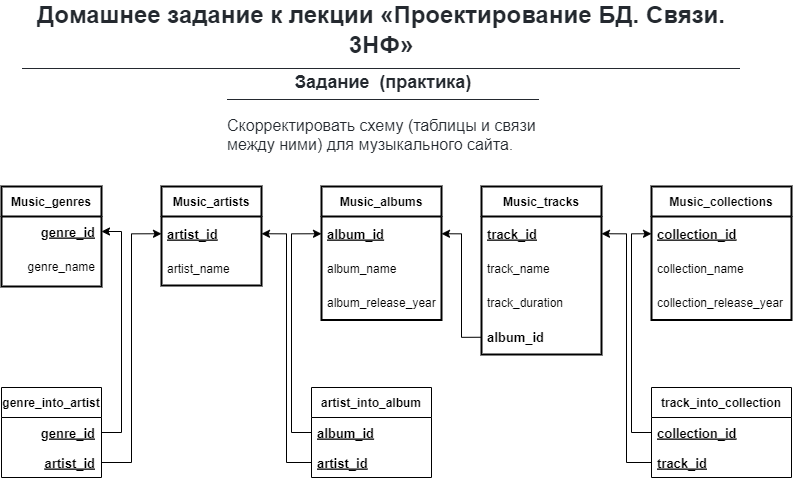

The diagram above was exported from draw.io. Its source (the exported page's mxGraphModel, read from the mxfile embedded in the PNG):
<mxGraphModel dx="1074" dy="587" grid="1" gridSize="10" guides="1" tooltips="1" connect="1" arrows="1" fold="1" page="1" pageScale="1" pageWidth="827" pageHeight="1169" math="0" shadow="0">
  <root>
    <mxCell id="0" />
    <mxCell id="1" parent="0" />
    <mxCell id="HiQYFYwtiAhOackqk1eC-22" value="&lt;h1 dir=&quot;auto&quot; style=&quot;box-sizing: border-box ; margin-right: 0px ; margin-bottom: 16px ; margin-left: 0px ; line-height: 1.25 ; padding-bottom: 0.3em ; border-bottom: 1px solid ; color: rgb(36 , 41 , 47) ; font-family: , &amp;#34;blinkmacsystemfont&amp;#34; , &amp;#34;segoe ui&amp;#34; , &amp;#34;helvetica&amp;#34; , &amp;#34;arial&amp;#34; , sans-serif , &amp;#34;apple color emoji&amp;#34; , &amp;#34;segoe ui emoji&amp;#34; ; background-color: rgb(255 , 255 , 255) ; margin-top: 0px&quot;&gt;Домашнее задание к лекции «Проектирование БД. Связи. 3НФ»&lt;/h1&gt;" style="text;html=1;strokeColor=none;fillColor=none;align=center;verticalAlign=middle;whiteSpace=wrap;rounded=0;dashed=1;dashPattern=1 1;labelBackgroundColor=none;labelBorderColor=none;fontColor=none;" parent="1" vertex="1">
      <mxGeometry x="40" y="40" width="720" height="30" as="geometry" />
    </mxCell>
    <mxCell id="HiQYFYwtiAhOackqk1eC-24" value="&lt;h2 dir=&quot;auto&quot; style=&quot;text-align: center ; box-sizing: border-box ; margin-top: 24px ; margin-bottom: 16px ; line-height: 1.25 ; padding-bottom: 0.3em ; border-bottom: 1px solid ; color: rgb(36 , 41 , 47) ; background-color: rgb(255 , 255 , 255)&quot;&gt;Задание&amp;nbsp; (практика)&lt;/h2&gt;&lt;p&gt;&lt;span style=&quot;color: rgb(36 , 41 , 47) ; font-family: , &amp;#34;blinkmacsystemfont&amp;#34; , &amp;#34;segoe ui&amp;#34; , &amp;#34;helvetica&amp;#34; , &amp;#34;arial&amp;#34; , sans-serif , &amp;#34;apple color emoji&amp;#34; , &amp;#34;segoe ui emoji&amp;#34; ; font-size: 16px ; background-color: rgb(255 , 255 , 255)&quot;&gt;Скорректировать схему (таблицы и связи между ними) для музыкального сайта.&lt;/span&gt;&lt;br&gt;&lt;/p&gt;" style="text;html=1;strokeColor=none;fillColor=none;spacing=5;spacingTop=-20;whiteSpace=wrap;overflow=hidden;rounded=0;dashed=1;dashPattern=1 1;labelBackgroundColor=none;labelBorderColor=none;fontColor=none;" parent="1" vertex="1">
      <mxGeometry x="241" y="70" width="320" height="120" as="geometry" />
    </mxCell>
    <mxCell id="HiQYFYwtiAhOackqk1eC-1" value="Music_artists" style="swimlane;fontStyle=1;childLayout=stackLayout;horizontal=1;startSize=30;horizontalStack=0;resizeParent=1;resizeParentMax=0;resizeLast=0;collapsible=1;marginBottom=0;strokeWidth=2;" parent="1" vertex="1">
      <mxGeometry x="180" y="199" width="100" height="99" as="geometry" />
    </mxCell>
    <mxCell id="HiQYFYwtiAhOackqk1eC-2" value="artist_id" style="text;strokeColor=none;fillColor=none;align=left;verticalAlign=middle;spacingLeft=4;spacingRight=4;overflow=hidden;points=[[0,0.5],[1,0.5]];portConstraint=eastwest;rotatable=0;fontStyle=5;fontSize=13;" parent="HiQYFYwtiAhOackqk1eC-1" vertex="1">
      <mxGeometry y="30" width="100" height="34.5" as="geometry" />
    </mxCell>
    <mxCell id="HiQYFYwtiAhOackqk1eC-3" value="artist_name" style="text;strokeColor=none;fillColor=none;align=left;verticalAlign=middle;spacingLeft=4;spacingRight=4;overflow=hidden;points=[[0,0.5],[1,0.5]];portConstraint=eastwest;rotatable=0;" parent="HiQYFYwtiAhOackqk1eC-1" vertex="1">
      <mxGeometry y="64.5" width="100" height="34.5" as="geometry" />
    </mxCell>
    <mxCell id="HiQYFYwtiAhOackqk1eC-5" value="Music_albums" style="swimlane;fontStyle=1;childLayout=stackLayout;horizontal=1;startSize=30;horizontalStack=0;resizeParent=1;resizeParentMax=0;resizeLast=0;collapsible=1;marginBottom=0;strokeWidth=2;" parent="1" vertex="1">
      <mxGeometry x="340" y="199" width="120" height="133.5" as="geometry" />
    </mxCell>
    <mxCell id="HiQYFYwtiAhOackqk1eC-6" value="album_id" style="text;strokeColor=none;fillColor=none;align=left;verticalAlign=middle;spacingLeft=4;spacingRight=4;overflow=hidden;points=[[0,0.5],[1,0.5]];portConstraint=eastwest;rotatable=0;fontStyle=5;fontSize=13;" parent="HiQYFYwtiAhOackqk1eC-5" vertex="1">
      <mxGeometry y="30" width="120" height="34.5" as="geometry" />
    </mxCell>
    <mxCell id="HiQYFYwtiAhOackqk1eC-8" value="album_name" style="text;strokeColor=none;fillColor=none;align=left;verticalAlign=middle;spacingLeft=4;spacingRight=4;overflow=hidden;points=[[0,0.5],[1,0.5]];portConstraint=eastwest;rotatable=0;" parent="HiQYFYwtiAhOackqk1eC-5" vertex="1">
      <mxGeometry y="64.5" width="120" height="34.5" as="geometry" />
    </mxCell>
    <mxCell id="HiQYFYwtiAhOackqk1eC-25" value="album_release_year" style="text;strokeColor=none;fillColor=none;align=left;verticalAlign=middle;spacingLeft=4;spacingRight=4;overflow=hidden;points=[[0,0.5],[1,0.5]];portConstraint=eastwest;rotatable=0;" parent="HiQYFYwtiAhOackqk1eC-5" vertex="1">
      <mxGeometry y="99" width="120" height="34.5" as="geometry" />
    </mxCell>
    <mxCell id="HiQYFYwtiAhOackqk1eC-10" value="Music_tracks" style="swimlane;fontStyle=1;childLayout=stackLayout;horizontal=1;startSize=30;horizontalStack=0;resizeParent=1;resizeParentMax=0;resizeLast=0;collapsible=1;marginBottom=0;strokeWidth=2;" parent="1" vertex="1">
      <mxGeometry x="500" y="199.00000000000006" width="120" height="168" as="geometry" />
    </mxCell>
    <mxCell id="HiQYFYwtiAhOackqk1eC-11" value="track_id" style="text;strokeColor=none;fillColor=none;align=left;verticalAlign=middle;spacingLeft=4;spacingRight=4;overflow=hidden;points=[[0,0.5],[1,0.5]];portConstraint=eastwest;rotatable=0;fontStyle=5;fontSize=13;" parent="HiQYFYwtiAhOackqk1eC-10" vertex="1">
      <mxGeometry y="30" width="120" height="34.5" as="geometry" />
    </mxCell>
    <mxCell id="HiQYFYwtiAhOackqk1eC-12" value="track_name" style="text;strokeColor=none;fillColor=none;align=left;verticalAlign=middle;spacingLeft=4;spacingRight=4;overflow=hidden;points=[[0,0.5],[1,0.5]];portConstraint=eastwest;rotatable=0;" parent="HiQYFYwtiAhOackqk1eC-10" vertex="1">
      <mxGeometry y="64.5" width="120" height="34.5" as="geometry" />
    </mxCell>
    <mxCell id="HiQYFYwtiAhOackqk1eC-13" value="track_duration" style="text;strokeColor=none;fillColor=none;align=left;verticalAlign=middle;spacingLeft=4;spacingRight=4;overflow=hidden;points=[[0,0.5],[1,0.5]];portConstraint=eastwest;rotatable=0;" parent="HiQYFYwtiAhOackqk1eC-10" vertex="1">
      <mxGeometry y="99" width="120" height="34.5" as="geometry" />
    </mxCell>
    <mxCell id="HiQYFYwtiAhOackqk1eC-14" value="album_id" style="text;strokeColor=none;fillColor=none;align=left;verticalAlign=middle;spacingLeft=4;spacingRight=4;overflow=hidden;points=[[0,0.5],[1,0.5]];portConstraint=eastwest;rotatable=0;fontColor=#000000;labelBackgroundColor=#FFFFFF;fontStyle=1;fontSize=13;" parent="HiQYFYwtiAhOackqk1eC-10" vertex="1">
      <mxGeometry y="133.5" width="120" height="34.5" as="geometry" />
    </mxCell>
    <mxCell id="HiQYFYwtiAhOackqk1eC-26" value="Music_genres" style="swimlane;fontStyle=1;childLayout=stackLayout;horizontal=1;startSize=30;horizontalStack=0;resizeParent=1;resizeParentMax=0;resizeLast=0;collapsible=1;marginBottom=0;labelBackgroundColor=none;labelBorderColor=none;fontColor=none;strokeColor=#000000;strokeWidth=2;fillColor=none;" parent="1" vertex="1">
      <mxGeometry x="20" y="199" width="100" height="100" as="geometry">
        <mxRectangle x="40" y="200" width="110" height="30" as="alternateBounds" />
      </mxGeometry>
    </mxCell>
    <mxCell id="HiQYFYwtiAhOackqk1eC-27" value="genre_id" style="text;strokeColor=none;fillColor=none;align=right;verticalAlign=middle;spacingLeft=4;spacingRight=4;overflow=hidden;points=[[0,0.5],[1,0.5]];portConstraint=eastwest;rotatable=0;dashed=1;dashPattern=1 1;labelBackgroundColor=none;labelBorderColor=none;fontColor=none;fontStyle=5;fontSize=13;" parent="HiQYFYwtiAhOackqk1eC-26" vertex="1">
      <mxGeometry y="30" width="100" height="30" as="geometry" />
    </mxCell>
    <mxCell id="HiQYFYwtiAhOackqk1eC-28" value="genre_name" style="text;strokeColor=none;fillColor=none;align=right;verticalAlign=middle;spacingLeft=4;spacingRight=4;overflow=hidden;points=[[0,0.5],[1,0.5]];portConstraint=eastwest;rotatable=0;dashed=1;dashPattern=1 1;labelBackgroundColor=none;labelBorderColor=none;fontColor=none;" parent="HiQYFYwtiAhOackqk1eC-26" vertex="1">
      <mxGeometry y="60" width="100" height="40" as="geometry" />
    </mxCell>
    <mxCell id="Tla34l0RpUjpz6WEgJkw-1" value="genre_into_artist" style="swimlane;fontStyle=1;childLayout=stackLayout;horizontal=1;startSize=30;horizontalStack=0;resizeParent=1;resizeParentMax=0;resizeLast=0;collapsible=1;marginBottom=0;spacing=2;strokeWidth=1;" vertex="1" parent="1">
      <mxGeometry x="20" y="400" width="100" height="90" as="geometry" />
    </mxCell>
    <mxCell id="Tla34l0RpUjpz6WEgJkw-2" value="genre_id" style="text;strokeColor=none;fillColor=none;align=right;verticalAlign=middle;spacingLeft=4;spacingRight=4;overflow=hidden;points=[[0,0.5],[1,0.5]];portConstraint=eastwest;rotatable=0;fontSize=13;fontStyle=5;labelBackgroundColor=#FFFFFF;fontColor=#000000;" vertex="1" parent="Tla34l0RpUjpz6WEgJkw-1">
      <mxGeometry y="30" width="100" height="30" as="geometry" />
    </mxCell>
    <mxCell id="Tla34l0RpUjpz6WEgJkw-3" value="artist_id" style="text;strokeColor=none;fillColor=none;align=right;verticalAlign=middle;spacingLeft=4;spacingRight=4;overflow=hidden;points=[[0,0.5],[1,0.5]];portConstraint=eastwest;rotatable=0;fontSize=13;fontStyle=5;fontColor=#000000;labelBackgroundColor=#FFFFFF;" vertex="1" parent="Tla34l0RpUjpz6WEgJkw-1">
      <mxGeometry y="60" width="100" height="30" as="geometry" />
    </mxCell>
    <mxCell id="Tla34l0RpUjpz6WEgJkw-53" style="edgeStyle=orthogonalEdgeStyle;rounded=0;orthogonalLoop=1;jettySize=auto;html=1;exitX=1;exitY=0.5;exitDx=0;exitDy=0;entryX=1;entryY=0.5;entryDx=0;entryDy=0;fontSize=13;fontColor=#000000;" edge="1" parent="1" source="Tla34l0RpUjpz6WEgJkw-2" target="HiQYFYwtiAhOackqk1eC-27">
      <mxGeometry relative="1" as="geometry" />
    </mxCell>
    <mxCell id="Tla34l0RpUjpz6WEgJkw-58" value="artist_into_album" style="swimlane;fontStyle=1;childLayout=stackLayout;horizontal=1;startSize=30;horizontalStack=0;resizeParent=1;resizeParentMax=0;resizeLast=0;collapsible=1;marginBottom=0;spacing=2;strokeWidth=1;" vertex="1" parent="1">
      <mxGeometry x="330" y="400" width="120" height="90" as="geometry" />
    </mxCell>
    <mxCell id="Tla34l0RpUjpz6WEgJkw-59" value="album_id" style="text;strokeColor=none;fillColor=none;align=left;verticalAlign=middle;spacingLeft=4;spacingRight=4;overflow=hidden;points=[[0,0.5],[1,0.5]];portConstraint=eastwest;rotatable=0;fontSize=13;fontStyle=5;labelBackgroundColor=#FFFFFF;fontColor=#000000;" vertex="1" parent="Tla34l0RpUjpz6WEgJkw-58">
      <mxGeometry y="30" width="120" height="30" as="geometry" />
    </mxCell>
    <mxCell id="Tla34l0RpUjpz6WEgJkw-60" value="artist_id" style="text;strokeColor=none;fillColor=none;align=left;verticalAlign=middle;spacingLeft=4;spacingRight=4;overflow=hidden;points=[[0,0.5],[1,0.5]];portConstraint=eastwest;rotatable=0;fontSize=13;fontStyle=5;fontColor=#000000;labelBackgroundColor=#FFFFFF;" vertex="1" parent="Tla34l0RpUjpz6WEgJkw-58">
      <mxGeometry y="60" width="120" height="30" as="geometry" />
    </mxCell>
    <mxCell id="Tla34l0RpUjpz6WEgJkw-77" value="track_into_collection" style="swimlane;fontStyle=1;childLayout=stackLayout;horizontal=1;startSize=30;horizontalStack=0;resizeParent=1;resizeParentMax=0;resizeLast=0;collapsible=1;marginBottom=0;spacing=2;strokeWidth=1;" vertex="1" parent="1">
      <mxGeometry x="670" y="400" width="140" height="90" as="geometry" />
    </mxCell>
    <mxCell id="Tla34l0RpUjpz6WEgJkw-78" value="collection_id" style="text;strokeColor=none;fillColor=none;align=left;verticalAlign=middle;spacingLeft=4;spacingRight=4;overflow=hidden;points=[[0,0.5],[1,0.5]];portConstraint=eastwest;rotatable=0;fontSize=13;fontStyle=5;labelBackgroundColor=#FFFFFF;fontColor=#000000;" vertex="1" parent="Tla34l0RpUjpz6WEgJkw-77">
      <mxGeometry y="30" width="140" height="30" as="geometry" />
    </mxCell>
    <mxCell id="Tla34l0RpUjpz6WEgJkw-79" value="track_id" style="text;strokeColor=none;fillColor=none;align=left;verticalAlign=middle;spacingLeft=4;spacingRight=4;overflow=hidden;points=[[0,0.5],[1,0.5]];portConstraint=eastwest;rotatable=0;fontSize=13;fontStyle=5;fontColor=#000000;labelBackgroundColor=#FFFFFF;" vertex="1" parent="Tla34l0RpUjpz6WEgJkw-77">
      <mxGeometry y="60" width="140" height="30" as="geometry" />
    </mxCell>
    <mxCell id="Tla34l0RpUjpz6WEgJkw-82" value="Music_collections" style="swimlane;fontStyle=1;childLayout=stackLayout;horizontal=1;startSize=30;horizontalStack=0;resizeParent=1;resizeParentMax=0;resizeLast=0;collapsible=1;marginBottom=0;strokeWidth=2;" vertex="1" parent="1">
      <mxGeometry x="670" y="199" width="140" height="133.5" as="geometry" />
    </mxCell>
    <mxCell id="Tla34l0RpUjpz6WEgJkw-83" value="collection_id" style="text;strokeColor=none;fillColor=none;align=left;verticalAlign=middle;spacingLeft=4;spacingRight=4;overflow=hidden;points=[[0,0.5],[1,0.5]];portConstraint=eastwest;rotatable=0;fontStyle=5;fontSize=13;" vertex="1" parent="Tla34l0RpUjpz6WEgJkw-82">
      <mxGeometry y="30" width="140" height="34.5" as="geometry" />
    </mxCell>
    <mxCell id="Tla34l0RpUjpz6WEgJkw-84" value="collection_name" style="text;strokeColor=none;fillColor=none;align=left;verticalAlign=middle;spacingLeft=4;spacingRight=4;overflow=hidden;points=[[0,0.5],[1,0.5]];portConstraint=eastwest;rotatable=0;" vertex="1" parent="Tla34l0RpUjpz6WEgJkw-82">
      <mxGeometry y="64.5" width="140" height="34.5" as="geometry" />
    </mxCell>
    <mxCell id="Tla34l0RpUjpz6WEgJkw-85" value="collection_release_year" style="text;strokeColor=none;fillColor=none;align=left;verticalAlign=middle;spacingLeft=4;spacingRight=4;overflow=hidden;points=[[0,0.5],[1,0.5]];portConstraint=eastwest;rotatable=0;" vertex="1" parent="Tla34l0RpUjpz6WEgJkw-82">
      <mxGeometry y="99" width="140" height="34.5" as="geometry" />
    </mxCell>
    <mxCell id="Tla34l0RpUjpz6WEgJkw-89" style="edgeStyle=orthogonalEdgeStyle;rounded=0;orthogonalLoop=1;jettySize=auto;html=1;exitX=0;exitY=0.5;exitDx=0;exitDy=0;entryX=1;entryY=0.5;entryDx=0;entryDy=0;fontSize=13;fontColor=#000000;" edge="1" parent="1" source="HiQYFYwtiAhOackqk1eC-14" target="HiQYFYwtiAhOackqk1eC-6">
      <mxGeometry relative="1" as="geometry" />
    </mxCell>
    <mxCell id="Tla34l0RpUjpz6WEgJkw-93" style="edgeStyle=orthogonalEdgeStyle;rounded=0;orthogonalLoop=1;jettySize=auto;html=1;exitX=0;exitY=0.5;exitDx=0;exitDy=0;entryX=1;entryY=0.5;entryDx=0;entryDy=0;fontSize=13;fontColor=#000000;" edge="1" parent="1" source="Tla34l0RpUjpz6WEgJkw-60" target="HiQYFYwtiAhOackqk1eC-2">
      <mxGeometry relative="1" as="geometry" />
    </mxCell>
    <mxCell id="Tla34l0RpUjpz6WEgJkw-94" style="edgeStyle=orthogonalEdgeStyle;rounded=0;orthogonalLoop=1;jettySize=auto;html=1;exitX=0;exitY=0.5;exitDx=0;exitDy=0;entryX=0;entryY=0.5;entryDx=0;entryDy=0;fontSize=13;fontColor=#000000;" edge="1" parent="1" source="Tla34l0RpUjpz6WEgJkw-59" target="HiQYFYwtiAhOackqk1eC-6">
      <mxGeometry relative="1" as="geometry" />
    </mxCell>
    <mxCell id="Tla34l0RpUjpz6WEgJkw-95" style="edgeStyle=orthogonalEdgeStyle;rounded=0;orthogonalLoop=1;jettySize=auto;html=1;exitX=1;exitY=0.5;exitDx=0;exitDy=0;entryX=0;entryY=0.5;entryDx=0;entryDy=0;fontSize=13;fontColor=#000000;" edge="1" parent="1" source="Tla34l0RpUjpz6WEgJkw-3" target="HiQYFYwtiAhOackqk1eC-2">
      <mxGeometry relative="1" as="geometry" />
    </mxCell>
    <mxCell id="Tla34l0RpUjpz6WEgJkw-96" style="edgeStyle=orthogonalEdgeStyle;rounded=0;orthogonalLoop=1;jettySize=auto;html=1;exitX=0;exitY=0.5;exitDx=0;exitDy=0;entryX=1;entryY=0.5;entryDx=0;entryDy=0;fontSize=13;fontColor=#000000;" edge="1" parent="1" source="Tla34l0RpUjpz6WEgJkw-79" target="HiQYFYwtiAhOackqk1eC-11">
      <mxGeometry relative="1" as="geometry" />
    </mxCell>
    <mxCell id="Tla34l0RpUjpz6WEgJkw-97" style="edgeStyle=orthogonalEdgeStyle;rounded=0;orthogonalLoop=1;jettySize=auto;html=1;exitX=0;exitY=0.5;exitDx=0;exitDy=0;entryX=0;entryY=0.5;entryDx=0;entryDy=0;fontSize=13;fontColor=#000000;" edge="1" parent="1" source="Tla34l0RpUjpz6WEgJkw-78" target="Tla34l0RpUjpz6WEgJkw-83">
      <mxGeometry relative="1" as="geometry" />
    </mxCell>
  </root>
</mxGraphModel>